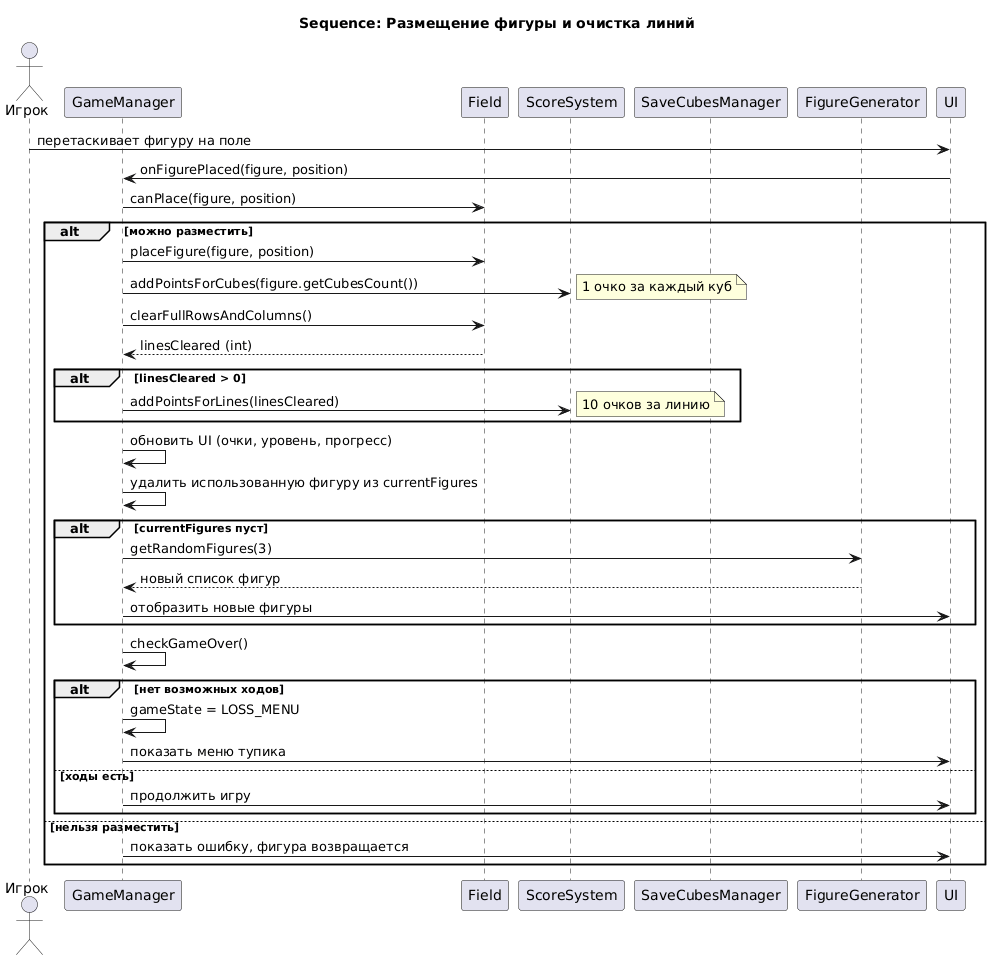

The diagram above was rendered by PlantUML. Its source (embedded in the PNG):
@startuml
title Sequence: Размещение фигуры и очистка линий

actor "Игрок" as Player
participant "GameManager" as GM
participant "Field" as F
participant "ScoreSystem" as SS
participant "SaveCubesManager" as SC
participant "FigureGenerator" as FG
participant "UI" as UI

Player -> UI: перетаскивает фигуру на поле
UI -> GM: onFigurePlaced(figure, position)
GM -> F: canPlace(figure, position)
alt можно разместить
    GM -> F: placeFigure(figure, position)
    GM -> SS: addPointsForCubes(figure.getCubesCount())
    note right: 1 очко за каждый куб
    GM -> F: clearFullRowsAndColumns()
    F --> GM: linesCleared (int)
    alt linesCleared > 0
        GM -> SS: addPointsForLines(linesCleared)
        note right: 10 очков за линию
    end
    GM -> GM: обновить UI (очки, уровень, прогресс)
    GM -> GM: удалить использованную фигуру из currentFigures
    alt currentFigures пуст
        GM -> FG: getRandomFigures(3)
        FG --> GM: новый список фигур
        GM -> UI: отобразить новые фигуры
    end
    GM -> GM: checkGameOver()
    alt нет возможных ходов
        GM -> GM: gameState = LOSS_MENU
        GM -> UI: показать меню тупика
    else ходы есть
        GM -> UI: продолжить игру
    end
else нельзя разместить
    GM -> UI: показать ошибку, фигура возвращается
end
@enduml